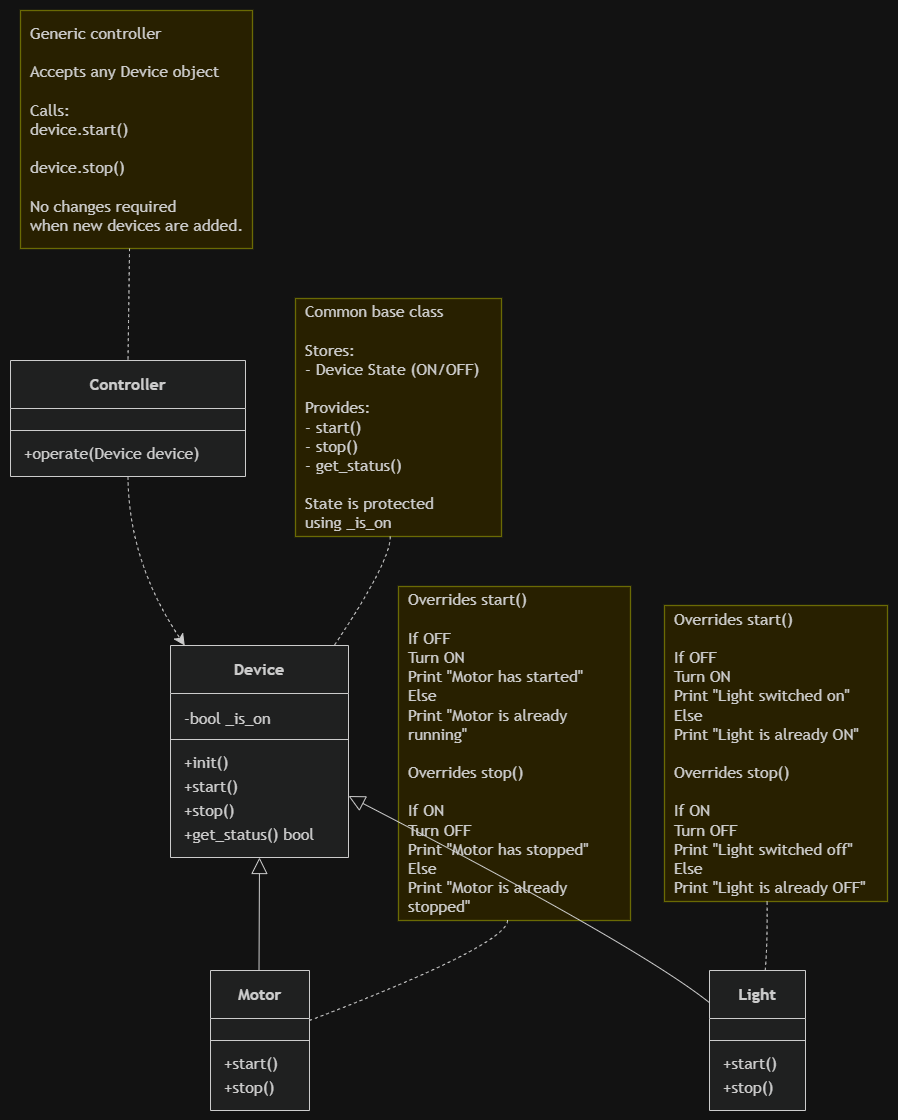

The diagram above was exported from draw.io. Its source (the exported page's mxGraphModel, read from the mxfile embedded in the PNG):
<mxGraphModel dx="1841" dy="1113" grid="1" gridSize="10" guides="1" tooltips="1" connect="1" arrows="1" fold="1" page="1" pageScale="1" pageWidth="827" pageHeight="1169" math="0" shadow="0">
  <root>
    <mxCell id="pzczP67oPYf6B7buiO8z-0" />
    <mxCell id="pzczP67oPYf6B7buiO8z-1" parent="pzczP67oPYf6B7buiO8z-0" />
    <UserObject label="" mermaidData="{&#10;  &quot;data&quot;: &quot;classDiagram\n  class Device {\n    -bool _is_on\n    +__init__()\n    +start()\n    +stop()\n    +get_status() bool\n  }\n  class Motor {\n    +start()\n    +stop()\n  }\n  class Light {\n    +start()\n    +stop()\n  }\n  class Controller {\n    +operate(Device device)\n  }\n  Device &lt;|-- Motor\n  Device &lt;|-- Light\n  Controller ..&gt; Device\n  note for Device \&quot;Common base class&lt;br/&gt;&lt;br/&gt;Stores:&lt;br/&gt;- Device State (ON/OFF)&lt;br/&gt;&lt;br/&gt;Provides:&lt;br/&gt;- start()&lt;br/&gt;- stop()&lt;br/&gt;- get_status()&lt;br/&gt;&lt;br/&gt;State is protected&lt;br/&gt;using _is_on\&quot;\n  note for Motor \&quot;Overrides start()&lt;br/&gt;&lt;br/&gt;If OFF&lt;br/&gt;    Turn ON&lt;br/&gt;    Print \\\&quot;Motor has started\\\&quot;&lt;br/&gt;Else&lt;br/&gt;    Print \\\&quot;Motor is already running\\\&quot;&lt;br/&gt;&lt;br/&gt;Overrides stop()&lt;br/&gt;&lt;br/&gt;If ON&lt;br/&gt;    Turn OFF&lt;br/&gt;    Print \\\&quot;Motor has stopped\\\&quot;&lt;br/&gt;Else&lt;br/&gt;    Print \\\&quot;Motor is already stopped\\\&quot;\&quot;\n  note for Light \&quot;Overrides start()&lt;br/&gt;&lt;br/&gt;If OFF&lt;br/&gt;    Turn ON&lt;br/&gt;    Print \\\&quot;Light switched on\\\&quot;&lt;br/&gt;Else&lt;br/&gt;    Print \\\&quot;Light is already ON\\\&quot;&lt;br/&gt;&lt;br/&gt;Overrides stop()&lt;br/&gt;&lt;br/&gt;If ON&lt;br/&gt;    Turn OFF&lt;br/&gt;    Print \\\&quot;Light switched off\\\&quot;&lt;br/&gt;Else&lt;br/&gt;    Print \\\&quot;Light is already OFF\\\&quot;\&quot;\n  note for Controller \&quot;Generic controller&lt;br/&gt;&lt;br/&gt;Accepts any Device object&lt;br/&gt;&lt;br/&gt;Calls:&lt;br/&gt;device.start()&lt;br/&gt;&lt;br/&gt;device.stop()&lt;br/&gt;&lt;br/&gt;No changes required&lt;br/&gt;when new devices are added.\&quot;&quot;,&#10;  &quot;config&quot;: null&#10;}" id="NIny6eHkGC8Dw8OnKd7q-32">
      <mxCell connectable="0" parent="pzczP67oPYf6B7buiO8z-1" style="group;transparentBounds=1;editIcon=1;lockedGroup=0;groupPadding=10;" vertex="1">
        <mxGeometry as="geometry" />
      </mxCell>
    </UserObject>
    <UserObject label="&lt;b&gt;Device&lt;/b&gt;" mermaidId="n:Device" mermaidBaseStyle="swimlane;html=1;fontStyle=0;fontSize=16;align=center;verticalAlign=middle;horizontal=1;childLayout=stackLayout;startSize=48;horizontalStack=0;resizeParent=1;resizeParentMax=0;resizeLast=0;collapsible=0;marginTop=12;marginBottom=12;stackSpacing=0;swimlaneFillColor=light-dark(#ECECFF,#1f2020);whiteSpace=wrap;fillColor=light-dark(#ECECFF,#1f2020);strokeColor=light-dark(#9370DB,#cccccc);fontColor=light-dark(#333333,#cccccc);fontFamily=Trebuchet MS,Verdana,Arial,sans-serif;" mermaidBaseValue="&lt;b&gt;Device&lt;/b&gt;" id="NIny6eHkGC8Dw8OnKd7q-33">
      <mxCell parent="NIny6eHkGC8Dw8OnKd7q-32" style="swimlane;html=1;fontStyle=0;fontSize=16;align=center;verticalAlign=middle;horizontal=1;childLayout=stackLayout;startSize=48;horizontalStack=0;resizeParent=1;resizeParentMax=0;resizeLast=0;collapsible=0;marginTop=12;marginBottom=12;stackSpacing=0;swimlaneFillColor=light-dark(#ECECFF,#1f2020);whiteSpace=wrap;fillColor=light-dark(#ECECFF,#1f2020);strokeColor=light-dark(#9370DB,#cccccc);fontColor=light-dark(#333333,#cccccc);fontFamily=Trebuchet MS,Verdana,Arial,sans-serif;" vertex="1">
        <mxGeometry height="212" width="178" x="190" y="665" as="geometry" />
      </mxCell>
    </UserObject>
    <mxCell id="NIny6eHkGC8Dw8OnKd7q-34" parent="NIny6eHkGC8Dw8OnKd7q-33" style="text;fontSize=16;strokeColor=none;fillColor=none;align=left;verticalAlign=middle;spacingLeft=12;spacingRight=12;overflow=hidden;rotatable=0;points=[[0,0.5],[1,0.5]];portConstraint=eastwest;fontFamily=Trebuchet MS,Verdana,Arial,sans-serif;fontColor=light-dark(#333333,#cccccc);" value="-bool _is_on" vertex="1">
      <mxGeometry height="24" width="178" y="60" as="geometry" />
    </mxCell>
    <mxCell id="NIny6eHkGC8Dw8OnKd7q-35" parent="NIny6eHkGC8Dw8OnKd7q-33" style="line;strokeWidth=1;fillColor=none;spacingLeft=3;spacingRight=3;rotatable=0;points=[];strokeColor=inherit;" vertex="1">
      <mxGeometry height="20" width="178" y="84" as="geometry" />
    </mxCell>
    <mxCell id="NIny6eHkGC8Dw8OnKd7q-36" parent="NIny6eHkGC8Dw8OnKd7q-33" style="text;fontSize=16;strokeColor=none;fillColor=none;align=left;verticalAlign=middle;spacingLeft=12;spacingRight=12;overflow=hidden;rotatable=0;points=[[0,0.5],[1,0.5]];portConstraint=eastwest;fontFamily=Trebuchet MS,Verdana,Arial,sans-serif;fontColor=light-dark(#333333,#cccccc);" value="+init()" vertex="1">
      <mxGeometry height="24" width="178" y="104" as="geometry" />
    </mxCell>
    <mxCell id="NIny6eHkGC8Dw8OnKd7q-37" parent="NIny6eHkGC8Dw8OnKd7q-33" style="text;fontSize=16;strokeColor=none;fillColor=none;align=left;verticalAlign=middle;spacingLeft=12;spacingRight=12;overflow=hidden;rotatable=0;points=[[0,0.5],[1,0.5]];portConstraint=eastwest;fontFamily=Trebuchet MS,Verdana,Arial,sans-serif;fontColor=light-dark(#333333,#cccccc);" value="+start()" vertex="1">
      <mxGeometry height="24" width="178" y="128" as="geometry" />
    </mxCell>
    <mxCell id="NIny6eHkGC8Dw8OnKd7q-38" parent="NIny6eHkGC8Dw8OnKd7q-33" style="text;fontSize=16;strokeColor=none;fillColor=none;align=left;verticalAlign=middle;spacingLeft=12;spacingRight=12;overflow=hidden;rotatable=0;points=[[0,0.5],[1,0.5]];portConstraint=eastwest;fontFamily=Trebuchet MS,Verdana,Arial,sans-serif;fontColor=light-dark(#333333,#cccccc);" value="+stop()" vertex="1">
      <mxGeometry height="24" width="178" y="152" as="geometry" />
    </mxCell>
    <mxCell id="NIny6eHkGC8Dw8OnKd7q-39" parent="NIny6eHkGC8Dw8OnKd7q-33" style="text;fontSize=16;strokeColor=none;fillColor=none;align=left;verticalAlign=middle;spacingLeft=12;spacingRight=12;overflow=hidden;rotatable=0;points=[[0,0.5],[1,0.5]];portConstraint=eastwest;fontFamily=Trebuchet MS,Verdana,Arial,sans-serif;fontColor=light-dark(#333333,#cccccc);" value="+get_status() bool" vertex="1">
      <mxGeometry height="24" width="178" y="176" as="geometry" />
    </mxCell>
    <UserObject label="&lt;b&gt;Motor&lt;/b&gt;" mermaidId="n:Motor" mermaidBaseStyle="swimlane;html=1;fontStyle=0;fontSize=16;align=center;verticalAlign=middle;horizontal=1;childLayout=stackLayout;startSize=48;horizontalStack=0;resizeParent=1;resizeParentMax=0;resizeLast=0;collapsible=0;marginTop=12;marginBottom=12;stackSpacing=0;swimlaneFillColor=light-dark(#ECECFF,#1f2020);whiteSpace=wrap;fillColor=light-dark(#ECECFF,#1f2020);strokeColor=light-dark(#9370DB,#cccccc);fontColor=light-dark(#333333,#cccccc);fontFamily=Trebuchet MS,Verdana,Arial,sans-serif;" mermaidBaseValue="&lt;b&gt;Motor&lt;/b&gt;" id="NIny6eHkGC8Dw8OnKd7q-40">
      <mxCell parent="NIny6eHkGC8Dw8OnKd7q-32" style="swimlane;html=1;fontStyle=0;fontSize=16;align=center;verticalAlign=middle;horizontal=1;childLayout=stackLayout;startSize=48;horizontalStack=0;resizeParent=1;resizeParentMax=0;resizeLast=0;collapsible=0;marginTop=12;marginBottom=12;stackSpacing=0;swimlaneFillColor=light-dark(#ECECFF,#1f2020);whiteSpace=wrap;fillColor=light-dark(#ECECFF,#1f2020);strokeColor=light-dark(#9370DB,#cccccc);fontColor=light-dark(#333333,#cccccc);fontFamily=Trebuchet MS,Verdana,Arial,sans-serif;" vertex="1">
        <mxGeometry height="140" width="99" x="230" y="990" as="geometry" />
      </mxCell>
    </UserObject>
    <mxCell id="NIny6eHkGC8Dw8OnKd7q-41" parent="NIny6eHkGC8Dw8OnKd7q-40" style="line;strokeWidth=1;fillColor=none;spacingLeft=3;spacingRight=3;rotatable=0;points=[];strokeColor=inherit;" vertex="1">
      <mxGeometry height="20" width="99" y="60" as="geometry" />
    </mxCell>
    <mxCell id="NIny6eHkGC8Dw8OnKd7q-42" parent="NIny6eHkGC8Dw8OnKd7q-40" style="text;fontSize=16;strokeColor=none;fillColor=none;align=left;verticalAlign=middle;spacingLeft=12;spacingRight=12;overflow=hidden;rotatable=0;points=[[0,0.5],[1,0.5]];portConstraint=eastwest;fontFamily=Trebuchet MS,Verdana,Arial,sans-serif;fontColor=light-dark(#333333,#cccccc);" value="+start()" vertex="1">
      <mxGeometry height="24" width="99" y="80" as="geometry" />
    </mxCell>
    <mxCell id="NIny6eHkGC8Dw8OnKd7q-43" parent="NIny6eHkGC8Dw8OnKd7q-40" style="text;fontSize=16;strokeColor=none;fillColor=none;align=left;verticalAlign=middle;spacingLeft=12;spacingRight=12;overflow=hidden;rotatable=0;points=[[0,0.5],[1,0.5]];portConstraint=eastwest;fontFamily=Trebuchet MS,Verdana,Arial,sans-serif;fontColor=light-dark(#333333,#cccccc);" value="+stop()" vertex="1">
      <mxGeometry height="24" width="99" y="104" as="geometry" />
    </mxCell>
    <UserObject label="&lt;b&gt;Light&lt;/b&gt;" mermaidId="n:Light" mermaidBaseStyle="swimlane;html=1;fontStyle=0;fontSize=16;align=center;verticalAlign=middle;horizontal=1;childLayout=stackLayout;startSize=48;horizontalStack=0;resizeParent=1;resizeParentMax=0;resizeLast=0;collapsible=0;marginTop=12;marginBottom=12;stackSpacing=0;swimlaneFillColor=light-dark(#ECECFF,#1f2020);whiteSpace=wrap;fillColor=light-dark(#ECECFF,#1f2020);strokeColor=light-dark(#9370DB,#cccccc);fontColor=light-dark(#333333,#cccccc);fontFamily=Trebuchet MS,Verdana,Arial,sans-serif;" mermaidBaseValue="&lt;b&gt;Light&lt;/b&gt;" id="NIny6eHkGC8Dw8OnKd7q-44">
      <mxCell parent="NIny6eHkGC8Dw8OnKd7q-32" style="swimlane;html=1;fontStyle=0;fontSize=16;align=center;verticalAlign=middle;horizontal=1;childLayout=stackLayout;startSize=48;horizontalStack=0;resizeParent=1;resizeParentMax=0;resizeLast=0;collapsible=0;marginTop=12;marginBottom=12;stackSpacing=0;swimlaneFillColor=light-dark(#ECECFF,#1f2020);whiteSpace=wrap;fillColor=light-dark(#ECECFF,#1f2020);strokeColor=light-dark(#9370DB,#cccccc);fontColor=light-dark(#333333,#cccccc);fontFamily=Trebuchet MS,Verdana,Arial,sans-serif;" vertex="1">
        <mxGeometry height="140" width="96" x="729" y="990" as="geometry" />
      </mxCell>
    </UserObject>
    <mxCell id="NIny6eHkGC8Dw8OnKd7q-45" parent="NIny6eHkGC8Dw8OnKd7q-44" style="line;strokeWidth=1;fillColor=none;spacingLeft=3;spacingRight=3;rotatable=0;points=[];strokeColor=inherit;" vertex="1">
      <mxGeometry height="20" width="96" y="60" as="geometry" />
    </mxCell>
    <mxCell id="NIny6eHkGC8Dw8OnKd7q-46" parent="NIny6eHkGC8Dw8OnKd7q-44" style="text;fontSize=16;strokeColor=none;fillColor=none;align=left;verticalAlign=middle;spacingLeft=12;spacingRight=12;overflow=hidden;rotatable=0;points=[[0,0.5],[1,0.5]];portConstraint=eastwest;fontFamily=Trebuchet MS,Verdana,Arial,sans-serif;fontColor=light-dark(#333333,#cccccc);" value="+start()" vertex="1">
      <mxGeometry height="24" width="96" y="80" as="geometry" />
    </mxCell>
    <mxCell id="NIny6eHkGC8Dw8OnKd7q-47" parent="NIny6eHkGC8Dw8OnKd7q-44" style="text;fontSize=16;strokeColor=none;fillColor=none;align=left;verticalAlign=middle;spacingLeft=12;spacingRight=12;overflow=hidden;rotatable=0;points=[[0,0.5],[1,0.5]];portConstraint=eastwest;fontFamily=Trebuchet MS,Verdana,Arial,sans-serif;fontColor=light-dark(#333333,#cccccc);" value="+stop()" vertex="1">
      <mxGeometry height="24" width="96" y="104" as="geometry" />
    </mxCell>
    <UserObject label="&lt;b&gt;Controller&lt;/b&gt;" mermaidId="n:Controller" mermaidBaseStyle="swimlane;html=1;fontStyle=0;fontSize=16;align=center;verticalAlign=middle;horizontal=1;childLayout=stackLayout;startSize=48;horizontalStack=0;resizeParent=1;resizeParentMax=0;resizeLast=0;collapsible=0;marginTop=12;marginBottom=12;stackSpacing=0;swimlaneFillColor=light-dark(#ECECFF,#1f2020);whiteSpace=wrap;fillColor=light-dark(#ECECFF,#1f2020);strokeColor=light-dark(#9370DB,#cccccc);fontColor=light-dark(#333333,#cccccc);fontFamily=Trebuchet MS,Verdana,Arial,sans-serif;" mermaidBaseValue="&lt;b&gt;Controller&lt;/b&gt;" id="NIny6eHkGC8Dw8OnKd7q-48">
      <mxCell parent="NIny6eHkGC8Dw8OnKd7q-32" style="swimlane;html=1;fontStyle=0;fontSize=16;align=center;verticalAlign=middle;horizontal=1;childLayout=stackLayout;startSize=48;horizontalStack=0;resizeParent=1;resizeParentMax=0;resizeLast=0;collapsible=0;marginTop=12;marginBottom=12;stackSpacing=0;swimlaneFillColor=light-dark(#ECECFF,#1f2020);whiteSpace=wrap;fillColor=light-dark(#ECECFF,#1f2020);strokeColor=light-dark(#9370DB,#cccccc);fontColor=light-dark(#333333,#cccccc);fontFamily=Trebuchet MS,Verdana,Arial,sans-serif;" vertex="1">
        <mxGeometry height="116" width="235" x="30" y="380" as="geometry" />
      </mxCell>
    </UserObject>
    <mxCell id="NIny6eHkGC8Dw8OnKd7q-49" parent="NIny6eHkGC8Dw8OnKd7q-48" style="line;strokeWidth=1;fillColor=none;spacingLeft=3;spacingRight=3;rotatable=0;points=[];strokeColor=inherit;" vertex="1">
      <mxGeometry height="20" width="235" y="60" as="geometry" />
    </mxCell>
    <mxCell id="NIny6eHkGC8Dw8OnKd7q-50" parent="NIny6eHkGC8Dw8OnKd7q-48" style="text;fontSize=16;strokeColor=none;fillColor=none;align=left;verticalAlign=middle;spacingLeft=12;spacingRight=12;overflow=hidden;rotatable=0;points=[[0,0.5],[1,0.5]];portConstraint=eastwest;fontFamily=Trebuchet MS,Verdana,Arial,sans-serif;fontColor=light-dark(#333333,#cccccc);" value="+operate(Device device)" vertex="1">
      <mxGeometry height="24" width="235" y="80" as="geometry" />
    </mxCell>
    <UserObject label="Common base class&lt;br&gt;&lt;br&gt;Stores:&lt;br&gt;- Device State (ON/OFF)&lt;br&gt;&lt;br&gt;Provides:&lt;br&gt;- start()&lt;br&gt;- stop()&lt;br&gt;- get_status()&lt;br&gt;&lt;br&gt;State is protected&lt;br&gt;using _is_on" mermaidId="n:_note_0" mermaidBaseStyle="rounded=0;whiteSpace=wrap;html=1;align=left;spacingLeft=8;spacingRight=8;fillColor=#fff5ad;strokeColor=#aaaa33;strokeWidth=1.3;fontColor=light-dark(#333333,#cccccc);fontFamily=Trebuchet MS,Verdana,Arial,sans-serif;fontSize=16;" mermaidBaseValue="Common base class&lt;br&gt;&lt;br&gt;Stores:&lt;br&gt;- Device State (ON/OFF)&lt;br&gt;&lt;br&gt;Provides:&lt;br&gt;- start()&lt;br&gt;- stop()&lt;br&gt;- get_status()&lt;br&gt;&lt;br&gt;State is protected&lt;br&gt;using _is_on" id="NIny6eHkGC8Dw8OnKd7q-51">
      <mxCell parent="NIny6eHkGC8Dw8OnKd7q-32" style="rounded=0;whiteSpace=wrap;html=1;align=left;spacingLeft=8;spacingRight=8;fillColor=#fff5ad;strokeColor=#aaaa33;strokeWidth=1.3;fontColor=light-dark(#333333,#cccccc);fontFamily=Trebuchet MS,Verdana,Arial,sans-serif;fontSize=16;" vertex="1">
        <mxGeometry height="238" width="206" x="315" y="318" as="geometry" />
      </mxCell>
    </UserObject>
    <UserObject label="Overrides start()&lt;br&gt;&lt;br&gt;If OFF&lt;br&gt;    Turn ON&lt;br&gt;    Print &amp;quot;Motor has started&amp;quot;&lt;br&gt;Else&lt;br&gt;    Print &amp;quot;Motor is already running&amp;quot;&lt;br&gt;&lt;br&gt;Overrides stop()&lt;br&gt;&lt;br&gt;If ON&lt;br&gt;    Turn OFF&lt;br&gt;    Print &amp;quot;Motor has stopped&amp;quot;&lt;br&gt;Else&lt;br&gt;    Print &amp;quot;Motor is already stopped&amp;quot;" mermaidId="n:_note_1" mermaidBaseStyle="rounded=0;whiteSpace=wrap;html=1;align=left;spacingLeft=8;spacingRight=8;fillColor=#fff5ad;strokeColor=#aaaa33;strokeWidth=1.3;fontColor=light-dark(#333333,#cccccc);fontFamily=Trebuchet MS,Verdana,Arial,sans-serif;fontSize=16;" mermaidBaseValue="Overrides start()&lt;br&gt;&lt;br&gt;If OFF&lt;br&gt;    Turn ON&lt;br&gt;    Print &amp;quot;Motor has started&amp;quot;&lt;br&gt;Else&lt;br&gt;    Print &amp;quot;Motor is already running&amp;quot;&lt;br&gt;&lt;br&gt;Overrides stop()&lt;br&gt;&lt;br&gt;If ON&lt;br&gt;    Turn OFF&lt;br&gt;    Print &amp;quot;Motor has stopped&amp;quot;&lt;br&gt;Else&lt;br&gt;    Print &amp;quot;Motor is already stopped&amp;quot;" id="NIny6eHkGC8Dw8OnKd7q-52">
      <mxCell parent="NIny6eHkGC8Dw8OnKd7q-32" style="rounded=0;whiteSpace=wrap;html=1;align=left;spacingLeft=8;spacingRight=8;fillColor=#fff5ad;strokeColor=#aaaa33;strokeWidth=1.3;fontColor=light-dark(#333333,#cccccc);fontFamily=Trebuchet MS,Verdana,Arial,sans-serif;fontSize=16;" vertex="1">
        <mxGeometry height="334" width="232" x="418" y="606" as="geometry" />
      </mxCell>
    </UserObject>
    <UserObject label="Overrides start()&lt;br&gt;&lt;br&gt;If OFF&lt;br&gt;    Turn ON&lt;br&gt;    Print &amp;quot;Light switched on&amp;quot;&lt;br&gt;Else&lt;br&gt;    Print &amp;quot;Light is already ON&amp;quot;&lt;br&gt;&lt;br&gt;Overrides stop()&lt;br&gt;&lt;br&gt;If ON&lt;br&gt;    Turn OFF&lt;br&gt;    Print &amp;quot;Light switched off&amp;quot;&lt;br&gt;Else&lt;br&gt;    Print &amp;quot;Light is already OFF&amp;quot;" mermaidId="n:_note_2" mermaidBaseStyle="rounded=0;whiteSpace=wrap;html=1;align=left;spacingLeft=8;spacingRight=8;fillColor=#fff5ad;strokeColor=#aaaa33;strokeWidth=1.3;fontColor=light-dark(#333333,#cccccc);fontFamily=Trebuchet MS,Verdana,Arial,sans-serif;fontSize=16;" mermaidBaseValue="Overrides start()&lt;br&gt;&lt;br&gt;If OFF&lt;br&gt;    Turn ON&lt;br&gt;    Print &amp;quot;Light switched on&amp;quot;&lt;br&gt;Else&lt;br&gt;    Print &amp;quot;Light is already ON&amp;quot;&lt;br&gt;&lt;br&gt;Overrides stop()&lt;br&gt;&lt;br&gt;If ON&lt;br&gt;    Turn OFF&lt;br&gt;    Print &amp;quot;Light switched off&amp;quot;&lt;br&gt;Else&lt;br&gt;    Print &amp;quot;Light is already OFF&amp;quot;" id="NIny6eHkGC8Dw8OnKd7q-53">
      <mxCell parent="NIny6eHkGC8Dw8OnKd7q-32" style="rounded=0;whiteSpace=wrap;html=1;align=left;spacingLeft=8;spacingRight=8;fillColor=#fff5ad;strokeColor=#aaaa33;strokeWidth=1.3;fontColor=light-dark(#333333,#cccccc);fontFamily=Trebuchet MS,Verdana,Arial,sans-serif;fontSize=16;" vertex="1">
        <mxGeometry height="296" width="223" x="684" y="625" as="geometry" />
      </mxCell>
    </UserObject>
    <UserObject label="Generic controller&lt;br&gt;&lt;br&gt;Accepts any Device object&lt;br&gt;&lt;br&gt;Calls:&lt;br&gt;device.start()&lt;br&gt;&lt;br&gt;device.stop()&lt;br&gt;&lt;br&gt;No changes required&lt;br&gt;when new devices are added." mermaidId="n:_note_3" mermaidBaseStyle="rounded=0;whiteSpace=wrap;html=1;align=left;spacingLeft=8;spacingRight=8;fillColor=#fff5ad;strokeColor=#aaaa33;strokeWidth=1.3;fontColor=light-dark(#333333,#cccccc);fontFamily=Trebuchet MS,Verdana,Arial,sans-serif;fontSize=16;" mermaidBaseValue="Generic controller&lt;br&gt;&lt;br&gt;Accepts any Device object&lt;br&gt;&lt;br&gt;Calls:&lt;br&gt;device.start()&lt;br&gt;&lt;br&gt;device.stop()&lt;br&gt;&lt;br&gt;No changes required&lt;br&gt;when new devices are added." id="NIny6eHkGC8Dw8OnKd7q-54">
      <mxCell parent="NIny6eHkGC8Dw8OnKd7q-32" style="rounded=0;whiteSpace=wrap;html=1;align=left;spacingLeft=8;spacingRight=8;fillColor=#fff5ad;strokeColor=#aaaa33;strokeWidth=1.3;fontColor=light-dark(#333333,#cccccc);fontFamily=Trebuchet MS,Verdana,Arial,sans-serif;fontSize=16;" vertex="1">
        <mxGeometry height="238" width="232" x="40" y="30" as="geometry" />
      </mxCell>
    </UserObject>
    <UserObject label="" mermaidId="e:Device-&gt;Motor#0" mermaidBaseStyle="curved=1;startArrow=block;startSize=14;startFill=0;endArrow=none;strokeColor=light-dark(#333333,#cccccc);exitX=0.5;exitY=1;entryX=0.49;entryY=0;" mermaidBaseValue="" id="NIny6eHkGC8Dw8OnKd7q-55">
      <mxCell edge="1" parent="NIny6eHkGC8Dw8OnKd7q-32" source="NIny6eHkGC8Dw8OnKd7q-33" style="curved=1;startArrow=block;startSize=14;startFill=0;endArrow=none;strokeColor=light-dark(#333333,#cccccc);exitX=0.5;exitY=1;entryX=0.49;entryY=0;rounded=0;" target="NIny6eHkGC8Dw8OnKd7q-40">
        <mxGeometry relative="1" as="geometry">
          <Array as="points" />
        </mxGeometry>
      </mxCell>
    </UserObject>
    <UserObject label="" mermaidId="e:Device-&gt;Light#0" mermaidBaseStyle="curved=1;startArrow=block;startSize=14;startFill=0;endArrow=none;strokeColor=light-dark(#333333,#cccccc);exitX=1;exitY=0.71;entryX=0;entryY=0.23;" mermaidBaseValue="" id="NIny6eHkGC8Dw8OnKd7q-56">
      <mxCell edge="1" parent="NIny6eHkGC8Dw8OnKd7q-32" source="NIny6eHkGC8Dw8OnKd7q-33" style="curved=1;startArrow=block;startSize=14;startFill=0;endArrow=none;strokeColor=light-dark(#333333,#cccccc);exitX=1;exitY=0.71;entryX=0;entryY=0.23;rounded=0;" target="NIny6eHkGC8Dw8OnKd7q-44">
        <mxGeometry relative="1" as="geometry">
          <Array as="points">
            <mxPoint x="657" y="965" />
          </Array>
        </mxGeometry>
      </mxCell>
    </UserObject>
    <UserObject label="" mermaidId="e:Controller-&gt;Device#0" mermaidBaseStyle="curved=1;dashed=1;startArrow=none;endArrow=classic;endSize=9;strokeColor=light-dark(#333333,#cccccc);exitX=0.5;exitY=1;entryX=0.08;entryY=0;" mermaidBaseValue="" id="NIny6eHkGC8Dw8OnKd7q-57">
      <mxCell edge="1" parent="NIny6eHkGC8Dw8OnKd7q-32" source="NIny6eHkGC8Dw8OnKd7q-48" style="curved=1;dashed=1;startArrow=none;endArrow=classic;endSize=9;strokeColor=light-dark(#333333,#cccccc);exitX=0.5;exitY=1;entryX=0.08;entryY=0;fixDash=1;rounded=0;" target="NIny6eHkGC8Dw8OnKd7q-33">
        <mxGeometry relative="1" as="geometry">
          <Array as="points">
            <mxPoint x="148" y="581" />
          </Array>
        </mxGeometry>
      </mxCell>
    </UserObject>
    <UserObject label="" mermaidId="e:_note_0-&gt;Device#0" mermaidBaseStyle="curved=1;dashed=1;startArrow=none;endArrow=none;strokeColor=light-dark(#333333,#cccccc);exitX=0.46;exitY=1;entryX=0.92;entryY=0;" mermaidBaseValue="" id="NIny6eHkGC8Dw8OnKd7q-58">
      <mxCell edge="1" parent="NIny6eHkGC8Dw8OnKd7q-32" source="NIny6eHkGC8Dw8OnKd7q-51" style="curved=1;dashed=1;startArrow=none;endArrow=none;strokeColor=light-dark(#333333,#cccccc);exitX=0.46;exitY=1;entryX=0.92;entryY=0;fixDash=1;rounded=0;" target="NIny6eHkGC8Dw8OnKd7q-33">
        <mxGeometry relative="1" as="geometry">
          <Array as="points">
            <mxPoint x="410" y="581" />
          </Array>
        </mxGeometry>
      </mxCell>
    </UserObject>
    <UserObject label="" mermaidId="e:_note_1-&gt;Motor#0" mermaidBaseStyle="curved=1;dashed=1;startArrow=none;endArrow=none;strokeColor=light-dark(#333333,#cccccc);exitX=0.47;exitY=1;entryX=0.99;entryY=0.36;" mermaidBaseValue="" id="NIny6eHkGC8Dw8OnKd7q-59">
      <mxCell edge="1" parent="NIny6eHkGC8Dw8OnKd7q-32" source="NIny6eHkGC8Dw8OnKd7q-52" style="curved=1;dashed=1;startArrow=none;endArrow=none;strokeColor=light-dark(#333333,#cccccc);exitX=0.47;exitY=1;entryX=0.99;entryY=0.36;fixDash=1;rounded=0;" target="NIny6eHkGC8Dw8OnKd7q-40">
        <mxGeometry relative="1" as="geometry">
          <Array as="points">
            <mxPoint x="526" y="965" />
          </Array>
        </mxGeometry>
      </mxCell>
    </UserObject>
    <UserObject label="" mermaidId="e:_note_2-&gt;Light#0" mermaidBaseStyle="curved=1;dashed=1;startArrow=none;endArrow=none;strokeColor=light-dark(#333333,#cccccc);exitX=0.46;exitY=1;entryX=0.58;entryY=0;" mermaidBaseValue="" id="NIny6eHkGC8Dw8OnKd7q-60">
      <mxCell edge="1" parent="NIny6eHkGC8Dw8OnKd7q-32" source="NIny6eHkGC8Dw8OnKd7q-53" style="curved=1;dashed=1;startArrow=none;endArrow=none;strokeColor=light-dark(#333333,#cccccc);exitX=0.46;exitY=1;entryX=0.58;entryY=0;fixDash=1;rounded=0;" target="NIny6eHkGC8Dw8OnKd7q-44">
        <mxGeometry relative="1" as="geometry">
          <Array as="points">
            <mxPoint x="787" y="965" />
          </Array>
        </mxGeometry>
      </mxCell>
    </UserObject>
    <UserObject label="" mermaidId="e:_note_3-&gt;Controller#0" mermaidBaseStyle="curved=1;dashed=1;startArrow=none;endArrow=none;strokeColor=light-dark(#333333,#cccccc);exitX=0.47;exitY=1;entryX=0.5;entryY=0;" mermaidBaseValue="" id="NIny6eHkGC8Dw8OnKd7q-61">
      <mxCell edge="1" parent="NIny6eHkGC8Dw8OnKd7q-32" source="NIny6eHkGC8Dw8OnKd7q-54" style="curved=1;dashed=1;startArrow=none;endArrow=none;strokeColor=light-dark(#333333,#cccccc);exitX=0.47;exitY=1;entryX=0.5;entryY=0;fixDash=1;rounded=0;" target="NIny6eHkGC8Dw8OnKd7q-48">
        <mxGeometry relative="1" as="geometry">
          <Array as="points" />
        </mxGeometry>
      </mxCell>
    </UserObject>
  </root>
</mxGraphModel>